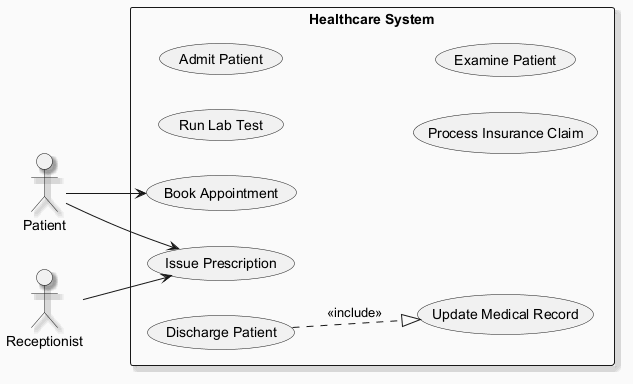

The diagram above was rendered by PlantUML. Its source (embedded in the PNG):
@startuml
skinparam backgroundColor #FAFAFA
skinparam classBackgroundColor #FFF3E0
skinparam classBorderColor #E65100
skinparam shadowing true
left to right direction
actor "Patient" as P
actor "Receptionist" as R
rectangle "Healthcare System" {
  usecase "Issue Prescription" as UC_IssuePrescription
  usecase "Run Lab Test" as UC_RunLabTest
  usecase "Admit Patient" as UC_AdmitPatient
  usecase "Update Medical Record" as UC_UpdateMedicalRecord
  usecase "Process Insurance Claim" as UC_ProcessInsuranceClaim
  usecase "Book Appointment" as UC_BookAppointment
  usecase "Examine Patient" as UC_ExaminePatient
  usecase "Discharge Patient" as UC_DischargePatient
}
P --> UC_BookAppointment
P --> UC_IssuePrescription
R --> UC_IssuePrescription
UC_DischargePatient ..|> UC_UpdateMedicalRecord : <<include>>
@enduml